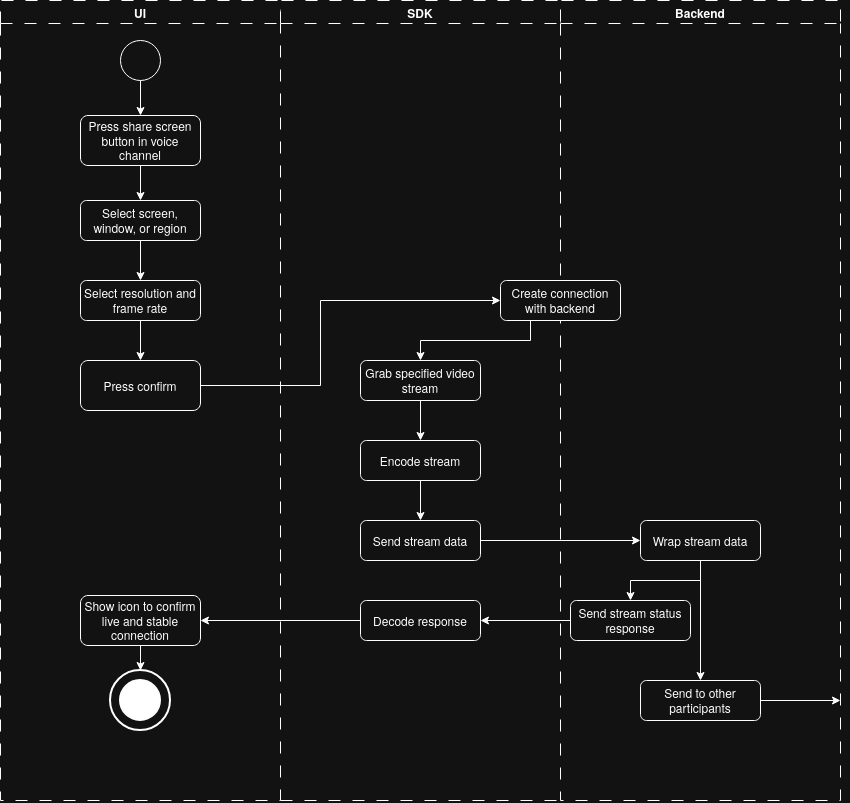

The diagram above was exported from draw.io. Its source (the exported page's mxGraphModel, read from the mxfile embedded in the PNG):
<mxGraphModel dx="1462" dy="885" grid="1" gridSize="10" guides="1" tooltips="1" connect="1" arrows="1" fold="1" page="1" pageScale="1" pageWidth="827" pageHeight="1169" math="0" shadow="0">
  <root>
    <mxCell id="0" />
    <mxCell id="1" parent="0" />
    <mxCell id="ofyazuCTa_rt0_o9Aj1J-2" parent="1" style="swimlane;whiteSpace=wrap;html=1;dashed=1;dashPattern=12 12;" value="UI" vertex="1">
      <mxGeometry height="800" width="280" x="40" y="80" as="geometry" />
    </mxCell>
    <mxCell id="ofyazuCTa_rt0_o9Aj1J-18" connectable="0" parent="ofyazuCTa_rt0_o9Aj1J-2" style="group" value="" vertex="1">
      <mxGeometry height="60" width="60" x="110" y="670" as="geometry" />
    </mxCell>
    <mxCell id="ofyazuCTa_rt0_o9Aj1J-19" parent="ofyazuCTa_rt0_o9Aj1J-18" style="strokeWidth=2;html=1;shape=mxgraph.flowchart.start_2;whiteSpace=wrap;" value="" vertex="1">
      <mxGeometry height="60" width="60" as="geometry" />
    </mxCell>
    <mxCell id="ofyazuCTa_rt0_o9Aj1J-20" parent="ofyazuCTa_rt0_o9Aj1J-18" style="strokeWidth=2;html=1;shape=mxgraph.flowchart.start_2;whiteSpace=wrap;fillStyle=solid;strokeColor=light-dark(#000000,#FFFFFF);fillColor=light-dark(#FFFFFF,#FFFFFF);" value="" vertex="1">
      <mxGeometry height="40" width="40" x="10" y="10" as="geometry" />
    </mxCell>
    <mxCell id="IWEFdnWMEzuQ4T2KmFQZ-87" parent="ofyazuCTa_rt0_o9Aj1J-2" style="rounded=1;whiteSpace=wrap;html=1;roundedPerimeter=1;" value="Select screen, window, or region" vertex="1">
      <mxGeometry height="40" width="120" x="80" y="200" as="geometry" />
    </mxCell>
    <mxCell id="IWEFdnWMEzuQ4T2KmFQZ-90" parent="ofyazuCTa_rt0_o9Aj1J-2" style="rounded=1;whiteSpace=wrap;html=1;roundedPerimeter=1;" value="Show icon to confirm live and stable connection" vertex="1">
      <mxGeometry height="50" width="120" x="80" y="595" as="geometry" />
    </mxCell>
    <mxCell id="ofyazuCTa_rt0_o9Aj1J-3" parent="ofyazuCTa_rt0_o9Aj1J-2" style="ellipse;whiteSpace=wrap;html=1;shapeInside=1;aspect=fixed;" value="" vertex="1">
      <mxGeometry height="40" width="40" x="120" y="40" as="geometry" />
    </mxCell>
    <mxCell id="hl8xUXoEwaVKNug3L5I3-12" edge="1" parent="ofyazuCTa_rt0_o9Aj1J-2" source="ofyazuCTa_rt0_o9Aj1J-4" style="edgeStyle=orthogonalEdgeStyle;rounded=0;orthogonalLoop=1;jettySize=auto;html=1;exitX=0.5;exitY=1;exitDx=0;exitDy=0;entryX=0.5;entryY=0;entryDx=0;entryDy=0;defaultLabelBackgroundColor=page;labelPadding=0 4;" target="IWEFdnWMEzuQ4T2KmFQZ-87">
      <mxGeometry relative="1" as="geometry" />
    </mxCell>
    <mxCell id="ofyazuCTa_rt0_o9Aj1J-4" parent="ofyazuCTa_rt0_o9Aj1J-2" style="rounded=1;whiteSpace=wrap;html=1;roundedPerimeter=1;" value="Press share screen button in voice channel" vertex="1">
      <mxGeometry height="50" width="120" x="80" y="115" as="geometry" />
    </mxCell>
    <mxCell id="ofyazuCTa_rt0_o9Aj1J-5" edge="1" parent="ofyazuCTa_rt0_o9Aj1J-2" source="ofyazuCTa_rt0_o9Aj1J-3" style="edgeStyle=orthogonalEdgeStyle;rounded=0;orthogonalLoop=1;jettySize=auto;html=1;exitX=0.5;exitY=1;exitDx=0;exitDy=0;entryX=0.5;entryY=0;entryDx=0;entryDy=0;" target="ofyazuCTa_rt0_o9Aj1J-4">
      <mxGeometry relative="1" as="geometry" />
    </mxCell>
    <mxCell id="hl8xUXoEwaVKNug3L5I3-15" parent="ofyazuCTa_rt0_o9Aj1J-2" style="rounded=1;whiteSpace=wrap;html=1;roundedPerimeter=1;" value="Press confirm" vertex="1">
      <mxGeometry height="50" width="120" x="80" y="360" as="geometry" />
    </mxCell>
    <mxCell id="hl8xUXoEwaVKNug3L5I3-26" edge="1" parent="ofyazuCTa_rt0_o9Aj1J-2" source="IWEFdnWMEzuQ4T2KmFQZ-90" style="edgeStyle=orthogonalEdgeStyle;rounded=0;orthogonalLoop=1;jettySize=auto;html=1;exitX=0.5;exitY=1;exitDx=0;exitDy=0;entryX=0.5;entryY=0;entryDx=0;entryDy=0;entryPerimeter=0;defaultLabelBackgroundColor=page;labelPadding=0 4;" target="ofyazuCTa_rt0_o9Aj1J-19">
      <mxGeometry relative="1" as="geometry" />
    </mxCell>
    <mxCell id="ofyazuCTa_rt0_o9Aj1J-23" parent="1" style="swimlane;whiteSpace=wrap;html=1;dashed=1;dashPattern=12 12;" value="Backend" vertex="1">
      <mxGeometry height="800" width="280" x="600" y="80" as="geometry" />
    </mxCell>
    <mxCell id="ofyazuCTa_rt0_o9Aj1J-29" edge="1" parent="ofyazuCTa_rt0_o9Aj1J-23" style="edgeStyle=orthogonalEdgeStyle;rounded=0;orthogonalLoop=1;jettySize=auto;html=1;exitX=0.5;exitY=1;exitDx=0;exitDy=0;entryX=0.5;entryY=0;entryDx=0;entryDy=0;">
      <mxGeometry relative="1" as="geometry">
        <mxPoint x="100" y="1080.0000000000002" as="sourcePoint" />
      </mxGeometry>
    </mxCell>
    <mxCell id="ofyazuCTa_rt0_o9Aj1J-30" connectable="0" parent="ofyazuCTa_rt0_o9Aj1J-29" style="edgeLabel;html=1;align=center;verticalAlign=middle;resizable=0;points=[];" value="Yes" vertex="1">
      <mxGeometry relative="1" x="-0.1638" y="1" as="geometry">
        <mxPoint as="offset" />
      </mxGeometry>
    </mxCell>
    <mxCell id="hl8xUXoEwaVKNug3L5I3-5" parent="ofyazuCTa_rt0_o9Aj1J-23" style="rounded=1;whiteSpace=wrap;html=1;roundedPerimeter=1;" value="Create connection with backend" vertex="1">
      <mxGeometry height="40" width="120" x="-60" y="280" as="geometry" />
    </mxCell>
    <mxCell id="NdJtX8V7iUcMXU6jEjrl-12" edge="1" parent="ofyazuCTa_rt0_o9Aj1J-23" source="NdJtX8V7iUcMXU6jEjrl-10" style="edgeStyle=orthogonalEdgeStyle;rounded=0;orthogonalLoop=1;jettySize=auto;html=1;entryX=0.5;entryY=0;entryDx=0;entryDy=0;defaultLabelBackgroundColor=page;labelPadding=0 4;" target="NdJtX8V7iUcMXU6jEjrl-11">
      <mxGeometry relative="1" as="geometry" />
    </mxCell>
    <mxCell id="NdJtX8V7iUcMXU6jEjrl-15" edge="1" parent="ofyazuCTa_rt0_o9Aj1J-23" source="NdJtX8V7iUcMXU6jEjrl-10" style="edgeStyle=orthogonalEdgeStyle;rounded=0;orthogonalLoop=1;jettySize=auto;html=1;entryX=0.5;entryY=0;entryDx=0;entryDy=0;defaultLabelBackgroundColor=page;labelPadding=0 4;" target="NdJtX8V7iUcMXU6jEjrl-14">
      <mxGeometry relative="1" as="geometry" />
    </mxCell>
    <mxCell id="NdJtX8V7iUcMXU6jEjrl-10" parent="ofyazuCTa_rt0_o9Aj1J-23" style="rounded=1;whiteSpace=wrap;html=1;roundedPerimeter=1;" value="Wrap stream data" vertex="1">
      <mxGeometry height="40" width="120" x="80" y="520" as="geometry" />
    </mxCell>
    <mxCell id="NdJtX8V7iUcMXU6jEjrl-19" edge="1" parent="ofyazuCTa_rt0_o9Aj1J-23" source="NdJtX8V7iUcMXU6jEjrl-11" style="edgeStyle=orthogonalEdgeStyle;rounded=0;orthogonalLoop=1;jettySize=auto;html=1;defaultLabelBackgroundColor=page;labelPadding=0 4;">
      <mxGeometry relative="1" x="0.2" as="geometry">
        <mxPoint x="280" y="700" as="targetPoint" />
      </mxGeometry>
    </mxCell>
    <mxCell id="NdJtX8V7iUcMXU6jEjrl-11" parent="ofyazuCTa_rt0_o9Aj1J-23" style="rounded=1;whiteSpace=wrap;html=1;roundedPerimeter=1;" value="Send to other participants" vertex="1">
      <mxGeometry height="40" width="120" x="80" y="680" as="geometry" />
    </mxCell>
    <mxCell id="NdJtX8V7iUcMXU6jEjrl-14" parent="ofyazuCTa_rt0_o9Aj1J-23" style="rounded=1;whiteSpace=wrap;html=1;roundedPerimeter=1;" value="Send stream status response" vertex="1">
      <mxGeometry height="40" width="120" x="10" y="600" as="geometry" />
    </mxCell>
    <mxCell id="ofyazuCTa_rt0_o9Aj1J-37" parent="1" style="swimlane;whiteSpace=wrap;html=1;dashed=1;dashPattern=12 12;strokeWidth=1;swimlaneHead=1;swimlaneBody=0;" value="SDK" vertex="1">
      <mxGeometry height="800" width="280" x="320" y="80" as="geometry" />
    </mxCell>
    <mxCell id="ofyazuCTa_rt0_o9Aj1J-38" edge="1" parent="ofyazuCTa_rt0_o9Aj1J-37" style="edgeStyle=orthogonalEdgeStyle;rounded=0;orthogonalLoop=1;jettySize=auto;html=1;entryX=0.5;entryY=0;entryDx=0;entryDy=0;">
      <mxGeometry relative="1" as="geometry">
        <mxPoint y="880.0000000000002" as="sourcePoint" />
      </mxGeometry>
    </mxCell>
    <mxCell id="ofyazuCTa_rt0_o9Aj1J-42" edge="1" parent="ofyazuCTa_rt0_o9Aj1J-37" style="edgeStyle=orthogonalEdgeStyle;rounded=0;orthogonalLoop=1;jettySize=auto;html=1;entryX=0.5;entryY=0;entryDx=0;entryDy=0;">
      <mxGeometry relative="1" as="geometry">
        <mxPoint y="720" as="sourcePoint" />
      </mxGeometry>
    </mxCell>
    <mxCell id="ofyazuCTa_rt0_o9Aj1J-45" edge="1" parent="ofyazuCTa_rt0_o9Aj1J-37" style="edgeStyle=orthogonalEdgeStyle;rounded=0;orthogonalLoop=1;jettySize=auto;html=1;entryX=0.5;entryY=0;entryDx=0;entryDy=0;">
      <mxGeometry relative="1" as="geometry">
        <mxPoint y="1040.0000000000002" as="sourcePoint" />
      </mxGeometry>
    </mxCell>
    <mxCell id="ofyazuCTa_rt0_o9Aj1J-48" edge="1" parent="ofyazuCTa_rt0_o9Aj1J-37" style="edgeStyle=orthogonalEdgeStyle;rounded=0;orthogonalLoop=1;jettySize=auto;html=1;exitX=0.5;exitY=1;exitDx=0;exitDy=0;entryX=0.5;entryY=0;entryDx=0;entryDy=0;">
      <mxGeometry relative="1" as="geometry">
        <mxPoint y="1200" as="sourcePoint" />
      </mxGeometry>
    </mxCell>
    <mxCell id="NdJtX8V7iUcMXU6jEjrl-7" edge="1" parent="ofyazuCTa_rt0_o9Aj1J-37" source="NdJtX8V7iUcMXU6jEjrl-1" style="edgeStyle=orthogonalEdgeStyle;rounded=0;orthogonalLoop=1;jettySize=auto;html=1;entryX=0.5;entryY=0;entryDx=0;entryDy=0;defaultLabelBackgroundColor=page;labelPadding=0 4;" target="rpvxVzZ8WpXxz-MyM5Ry-1">
      <mxGeometry relative="1" as="geometry" />
    </mxCell>
    <mxCell id="NdJtX8V7iUcMXU6jEjrl-1" parent="ofyazuCTa_rt0_o9Aj1J-37" style="rounded=1;whiteSpace=wrap;html=1;roundedPerimeter=1;" value="Grab specified video stream" vertex="1">
      <mxGeometry height="40" width="120" x="80" y="360" as="geometry" />
    </mxCell>
    <mxCell id="NdJtX8V7iUcMXU6jEjrl-5" parent="ofyazuCTa_rt0_o9Aj1J-37" style="rounded=1;whiteSpace=wrap;html=1;roundedPerimeter=1;" value="Send stream data" vertex="1">
      <mxGeometry height="40" width="120" x="80" y="520" as="geometry" />
    </mxCell>
    <mxCell id="NdJtX8V7iUcMXU6jEjrl-8" edge="1" parent="ofyazuCTa_rt0_o9Aj1J-37" source="rpvxVzZ8WpXxz-MyM5Ry-1" style="edgeStyle=orthogonalEdgeStyle;rounded=0;orthogonalLoop=1;jettySize=auto;html=1;entryX=0.5;entryY=0;entryDx=0;entryDy=0;defaultLabelBackgroundColor=page;labelPadding=0 4;" target="NdJtX8V7iUcMXU6jEjrl-5">
      <mxGeometry relative="1" as="geometry" />
    </mxCell>
    <mxCell id="rpvxVzZ8WpXxz-MyM5Ry-1" parent="ofyazuCTa_rt0_o9Aj1J-37" style="rounded=1;whiteSpace=wrap;html=1;roundedPerimeter=1;" value="Encode stream" vertex="1">
      <mxGeometry height="40" width="120" x="80" y="440" as="geometry" />
    </mxCell>
    <mxCell id="NdJtX8V7iUcMXU6jEjrl-16" parent="ofyazuCTa_rt0_o9Aj1J-37" style="rounded=1;whiteSpace=wrap;html=1;roundedPerimeter=1;" value="Decode response" vertex="1">
      <mxGeometry height="40" width="120" x="80" y="600" as="geometry" />
    </mxCell>
    <mxCell id="ofyazuCTa_rt0_o9Aj1J-55" edge="1" parent="1" style="edgeStyle=orthogonalEdgeStyle;rounded=0;orthogonalLoop=1;jettySize=auto;html=1;exitX=0;exitY=0.5;exitDx=0;exitDy=0;entryX=1;entryY=0.5;entryDx=0;entryDy=0;">
      <mxGeometry relative="1" as="geometry">
        <mxPoint x="640" y="940.0000000000002" as="sourcePoint" />
      </mxGeometry>
    </mxCell>
    <mxCell id="ofyazuCTa_rt0_o9Aj1J-56" connectable="0" parent="ofyazuCTa_rt0_o9Aj1J-55" style="edgeLabel;html=1;align=center;verticalAlign=middle;resizable=0;points=[];" value="No" vertex="1">
      <mxGeometry relative="1" x="-0.0877" as="geometry">
        <mxPoint as="offset" />
      </mxGeometry>
    </mxCell>
    <mxCell id="ofyazuCTa_rt0_o9Aj1J-60" edge="1" parent="1" style="edgeStyle=orthogonalEdgeStyle;rounded=0;orthogonalLoop=1;jettySize=auto;html=1;exitX=1;exitY=0.5;exitDx=0;exitDy=0;entryX=0.5;entryY=0;entryDx=0;entryDy=0;">
      <mxGeometry relative="1" as="geometry">
        <mxPoint x="380" y="860" as="sourcePoint" />
      </mxGeometry>
    </mxCell>
    <mxCell id="ofyazuCTa_rt0_o9Aj1J-61" edge="1" parent="1" style="edgeStyle=orthogonalEdgeStyle;rounded=0;orthogonalLoop=1;jettySize=auto;html=1;exitX=0;exitY=0.5;exitDx=0;exitDy=0;entryX=1;entryY=0.5;entryDx=0;entryDy=0;">
      <mxGeometry relative="1" as="geometry">
        <mxPoint x="640" y="1100.0000000000002" as="sourcePoint" />
      </mxGeometry>
    </mxCell>
    <mxCell id="ofyazuCTa_rt0_o9Aj1J-62" connectable="0" parent="ofyazuCTa_rt0_o9Aj1J-61" style="edgeLabel;html=1;align=center;verticalAlign=middle;resizable=0;points=[];" value="No" vertex="1">
      <mxGeometry relative="1" x="-0.0969" y="1" as="geometry">
        <mxPoint as="offset" />
      </mxGeometry>
    </mxCell>
    <mxCell id="ofyazuCTa_rt0_o9Aj1J-63" edge="1" parent="1" source="ofyazuCTa_rt0_o9Aj1J-37" style="endArrow=none;dashed=1;html=1;rounded=0;exitX=0;exitY=1;exitDx=0;exitDy=0;entryX=0;entryY=1;entryDx=0;entryDy=0;dashPattern=12 12;" target="ofyazuCTa_rt0_o9Aj1J-23" value="">
      <mxGeometry height="50" relative="1" width="50" as="geometry">
        <mxPoint x="470.000048828125" y="1530.0000244140624" as="sourcePoint" />
        <mxPoint x="520.000048828125" y="1480.0000244140624" as="targetPoint" />
      </mxGeometry>
    </mxCell>
    <mxCell id="ofyazuCTa_rt0_o9Aj1J-64" edge="1" parent="1" style="edgeStyle=orthogonalEdgeStyle;rounded=0;orthogonalLoop=1;jettySize=auto;html=1;exitX=0;exitY=0.5;exitDx=0;exitDy=0;entryX=1;entryY=0.5;entryDx=0;entryDy=0;">
      <mxGeometry relative="1" as="geometry">
        <mxPoint x="640" y="1260.0000000000002" as="sourcePoint" />
      </mxGeometry>
    </mxCell>
    <mxCell id="ofyazuCTa_rt0_o9Aj1J-65" connectable="0" parent="ofyazuCTa_rt0_o9Aj1J-64" style="edgeLabel;html=1;align=center;verticalAlign=middle;resizable=0;points=[];" value="No" vertex="1">
      <mxGeometry relative="1" x="-0.1046" as="geometry">
        <mxPoint as="offset" />
      </mxGeometry>
    </mxCell>
    <mxCell id="IWEFdnWMEzuQ4T2KmFQZ-68" edge="1" parent="1" style="edgeStyle=orthogonalEdgeStyle;rounded=0;orthogonalLoop=1;jettySize=auto;html=1;exitX=0;exitY=0.5;exitDx=0;exitDy=0;entryX=1;entryY=0.5;entryDx=0;entryDy=0;">
      <mxGeometry relative="1" as="geometry">
        <mxPoint x="1780.003373493976" y="1549.9993055817022" as="sourcePoint" />
      </mxGeometry>
    </mxCell>
    <mxCell id="IWEFdnWMEzuQ4T2KmFQZ-69" connectable="0" parent="IWEFdnWMEzuQ4T2KmFQZ-68" style="edgeLabel;html=1;align=center;verticalAlign=middle;resizable=0;points=[];" value="No" vertex="1">
      <mxGeometry relative="1" x="-0.0877" as="geometry">
        <mxPoint as="offset" />
      </mxGeometry>
    </mxCell>
    <mxCell id="IWEFdnWMEzuQ4T2KmFQZ-71" edge="1" parent="1" style="edgeStyle=orthogonalEdgeStyle;rounded=0;orthogonalLoop=1;jettySize=auto;html=1;exitX=1;exitY=0.5;exitDx=0;exitDy=0;entryX=0.5;entryY=0;entryDx=0;entryDy=0;">
      <mxGeometry relative="1" as="geometry">
        <mxPoint x="1520.003373493976" y="1469.999305581702" as="sourcePoint" />
      </mxGeometry>
    </mxCell>
    <mxCell id="IWEFdnWMEzuQ4T2KmFQZ-72" edge="1" parent="1" style="edgeStyle=orthogonalEdgeStyle;rounded=0;orthogonalLoop=1;jettySize=auto;html=1;exitX=0;exitY=0.5;exitDx=0;exitDy=0;entryX=1;entryY=0.5;entryDx=0;entryDy=0;">
      <mxGeometry relative="1" as="geometry">
        <mxPoint x="1780.003373493976" y="1709.9993055817022" as="sourcePoint" />
      </mxGeometry>
    </mxCell>
    <mxCell id="IWEFdnWMEzuQ4T2KmFQZ-73" connectable="0" parent="IWEFdnWMEzuQ4T2KmFQZ-72" style="edgeLabel;html=1;align=center;verticalAlign=middle;resizable=0;points=[];" value="No" vertex="1">
      <mxGeometry relative="1" x="-0.0969" y="1" as="geometry">
        <mxPoint as="offset" />
      </mxGeometry>
    </mxCell>
    <mxCell id="IWEFdnWMEzuQ4T2KmFQZ-75" edge="1" parent="1" style="edgeStyle=orthogonalEdgeStyle;rounded=0;orthogonalLoop=1;jettySize=auto;html=1;exitX=0;exitY=0.5;exitDx=0;exitDy=0;entryX=1;entryY=0.5;entryDx=0;entryDy=0;">
      <mxGeometry relative="1" as="geometry">
        <mxPoint x="1780.003373493976" y="1869.9993055817022" as="sourcePoint" />
      </mxGeometry>
    </mxCell>
    <mxCell id="IWEFdnWMEzuQ4T2KmFQZ-76" connectable="0" parent="IWEFdnWMEzuQ4T2KmFQZ-75" style="edgeLabel;html=1;align=center;verticalAlign=middle;resizable=0;points=[];" value="No" vertex="1">
      <mxGeometry relative="1" x="-0.1046" as="geometry">
        <mxPoint as="offset" />
      </mxGeometry>
    </mxCell>
    <mxCell id="hl8xUXoEwaVKNug3L5I3-10" edge="1" parent="1" source="hl8xUXoEwaVKNug3L5I3-15" style="edgeStyle=orthogonalEdgeStyle;rounded=0;orthogonalLoop=1;jettySize=auto;html=1;entryX=0;entryY=0.5;entryDx=0;entryDy=0;defaultLabelBackgroundColor=page;labelPadding=0 4;exitX=1;exitY=0.5;exitDx=0;exitDy=0;" target="hl8xUXoEwaVKNug3L5I3-5">
      <mxGeometry relative="1" as="geometry">
        <Array as="points">
          <mxPoint x="360" y="465" />
          <mxPoint x="360" y="380" />
        </Array>
      </mxGeometry>
    </mxCell>
    <mxCell id="hl8xUXoEwaVKNug3L5I3-14" edge="1" parent="1" source="IWEFdnWMEzuQ4T2KmFQZ-87" style="edgeStyle=orthogonalEdgeStyle;rounded=0;orthogonalLoop=1;jettySize=auto;html=1;exitX=0.5;exitY=1;exitDx=0;exitDy=0;defaultLabelBackgroundColor=page;labelPadding=0 4;" target="hl8xUXoEwaVKNug3L5I3-13" value="">
      <mxGeometry relative="1" as="geometry">
        <mxPoint x="180" y="320" as="sourcePoint" />
        <mxPoint x="400" y="540" as="targetPoint" />
      </mxGeometry>
    </mxCell>
    <mxCell id="hl8xUXoEwaVKNug3L5I3-16" edge="1" parent="1" source="hl8xUXoEwaVKNug3L5I3-13" style="edgeStyle=orthogonalEdgeStyle;rounded=0;orthogonalLoop=1;jettySize=auto;html=1;entryX=0.5;entryY=0;entryDx=0;entryDy=0;defaultLabelBackgroundColor=page;labelPadding=0 4;" target="hl8xUXoEwaVKNug3L5I3-15">
      <mxGeometry relative="1" as="geometry" />
    </mxCell>
    <mxCell id="hl8xUXoEwaVKNug3L5I3-13" parent="1" style="rounded=1;whiteSpace=wrap;html=1;roundedPerimeter=1;" value="&lt;div&gt;Select resolution and frame rate&lt;/div&gt;" vertex="1">
      <mxGeometry height="40" width="120" x="120" y="360" as="geometry" />
    </mxCell>
    <mxCell id="NdJtX8V7iUcMXU6jEjrl-3" edge="1" parent="1" source="hl8xUXoEwaVKNug3L5I3-5" style="edgeStyle=orthogonalEdgeStyle;rounded=0;orthogonalLoop=1;jettySize=auto;html=1;entryX=0.5;entryY=0;entryDx=0;entryDy=0;defaultLabelBackgroundColor=page;labelPadding=0 4;exitX=0.25;exitY=1;exitDx=0;exitDy=0;" target="NdJtX8V7iUcMXU6jEjrl-1">
      <mxGeometry relative="1" x="-0.1765" as="geometry" />
    </mxCell>
    <mxCell id="NdJtX8V7iUcMXU6jEjrl-9" edge="1" parent="1" source="NdJtX8V7iUcMXU6jEjrl-5" style="edgeStyle=orthogonalEdgeStyle;rounded=0;orthogonalLoop=1;jettySize=auto;html=1;defaultLabelBackgroundColor=page;labelPadding=0 4;entryX=0;entryY=0.5;entryDx=0;entryDy=0;" target="NdJtX8V7iUcMXU6jEjrl-10">
      <mxGeometry relative="1" as="geometry">
        <mxPoint x="660" y="620" as="targetPoint" />
      </mxGeometry>
    </mxCell>
    <mxCell id="NdJtX8V7iUcMXU6jEjrl-17" edge="1" parent="1" source="NdJtX8V7iUcMXU6jEjrl-14" style="edgeStyle=orthogonalEdgeStyle;rounded=0;orthogonalLoop=1;jettySize=auto;html=1;entryX=1;entryY=0.5;entryDx=0;entryDy=0;defaultLabelBackgroundColor=page;labelPadding=0 4;exitX=0;exitY=0.5;exitDx=0;exitDy=0;" target="NdJtX8V7iUcMXU6jEjrl-16">
      <mxGeometry relative="1" as="geometry" />
    </mxCell>
    <mxCell id="NdJtX8V7iUcMXU6jEjrl-18" edge="1" parent="1" source="NdJtX8V7iUcMXU6jEjrl-16" style="edgeStyle=orthogonalEdgeStyle;rounded=0;orthogonalLoop=1;jettySize=auto;html=1;entryX=1;entryY=0.5;entryDx=0;entryDy=0;defaultLabelBackgroundColor=page;labelPadding=0 4;" target="IWEFdnWMEzuQ4T2KmFQZ-90">
      <mxGeometry relative="1" as="geometry" />
    </mxCell>
  </root>
</mxGraphModel>